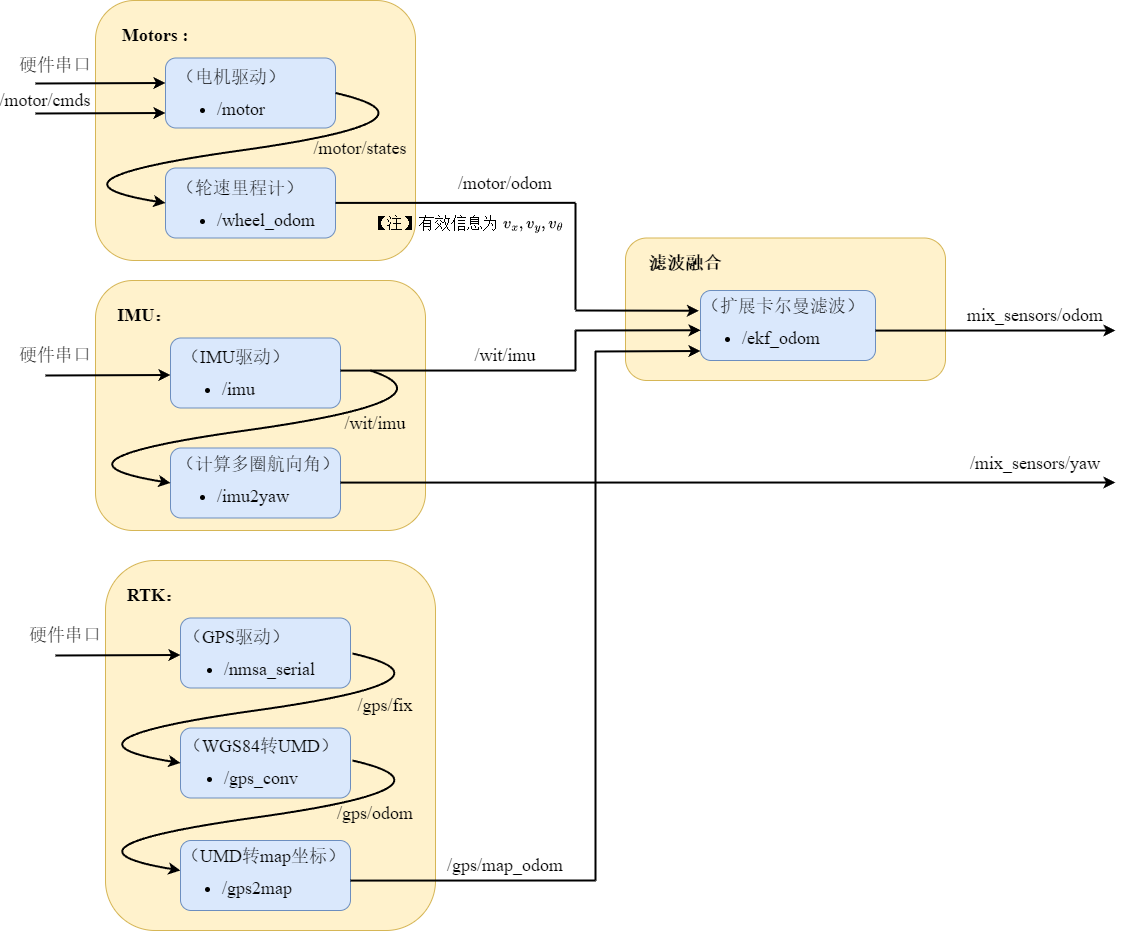

The diagram above was exported from draw.io. Its source (the exported page's mxGraphModel, read from the mxfile embedded in the PNG):
<mxGraphModel dx="2074" dy="1221" grid="1" gridSize="10" guides="1" tooltips="1" connect="1" arrows="1" fold="1" page="1" pageScale="1" pageWidth="827" pageHeight="1169" math="1" shadow="0">
  <root>
    <mxCell id="0" />
    <mxCell id="1" parent="0" />
    <mxCell id="Z7GnHJJwL7sNSk3DJskP-1" value="" style="rounded=1;whiteSpace=wrap;html=1;fontSize=18;fontFamily=Times New Roman,宋体;fillColor=#fff2cc;strokeColor=#d6b656;" vertex="1" parent="1">
      <mxGeometry x="140" y="230" width="320" height="260" as="geometry" />
    </mxCell>
    <mxCell id="Z7GnHJJwL7sNSk3DJskP-2" value="Motors :" style="text;html=1;strokeColor=none;fillColor=none;align=center;verticalAlign=middle;whiteSpace=wrap;rounded=0;fontSize=18;fontFamily=Times New Roman,宋体;fontStyle=1" vertex="1" parent="1">
      <mxGeometry x="160" y="250" width="80" height="30" as="geometry" />
    </mxCell>
    <mxCell id="Z7GnHJJwL7sNSk3DJskP-3" value="" style="rounded=1;whiteSpace=wrap;html=1;fillColor=#dae8fc;strokeColor=#6c8ebf;align=left;" vertex="1" parent="1">
      <mxGeometry x="210" y="287.5" width="170" height="70" as="geometry" />
    </mxCell>
    <mxCell id="Z7GnHJJwL7sNSk3DJskP-4" value="&lt;p style=&quot;line-height: 150%;&quot;&gt;（电机驱动）&lt;br&gt;&lt;/p&gt;&lt;ul style=&quot;line-height: 0%;&quot;&gt;&lt;li&gt;/motor&lt;/li&gt;&lt;/ul&gt;&lt;p&gt;&lt;/p&gt;" style="text;html=1;strokeColor=none;fillColor=none;align=left;verticalAlign=middle;whiteSpace=wrap;rounded=0;fontSize=18;fontFamily=Times New Roman,宋体;" vertex="1" parent="1">
      <mxGeometry x="220" y="300.5" width="140" height="30" as="geometry" />
    </mxCell>
    <mxCell id="Z7GnHJJwL7sNSk3DJskP-5" value="" style="rounded=1;whiteSpace=wrap;html=1;fillColor=#dae8fc;strokeColor=#6c8ebf;align=left;" vertex="1" parent="1">
      <mxGeometry x="210" y="397.5" width="170" height="70" as="geometry" />
    </mxCell>
    <mxCell id="Z7GnHJJwL7sNSk3DJskP-6" value="&lt;p style=&quot;line-height: 150%;&quot;&gt;（轮速里程计）&lt;br&gt;&lt;/p&gt;&lt;ul style=&quot;line-height: 0%;&quot;&gt;&lt;li&gt;/wheel_odom&lt;/li&gt;&lt;/ul&gt;&lt;p&gt;&lt;/p&gt;" style="text;html=1;strokeColor=none;fillColor=none;align=left;verticalAlign=middle;whiteSpace=wrap;rounded=0;fontSize=18;fontFamily=Times New Roman,宋体;" vertex="1" parent="1">
      <mxGeometry x="220" y="411.5" width="170" height="30" as="geometry" />
    </mxCell>
    <mxCell id="Z7GnHJJwL7sNSk3DJskP-7" value="" style="endArrow=classic;html=1;rounded=0;strokeWidth=2;" edge="1" parent="1">
      <mxGeometry width="50" height="50" relative="1" as="geometry">
        <mxPoint x="80" y="313" as="sourcePoint" />
        <mxPoint x="210" y="312.5" as="targetPoint" />
      </mxGeometry>
    </mxCell>
    <mxCell id="Z7GnHJJwL7sNSk3DJskP-8" value="硬件串口" style="text;html=1;strokeColor=none;fillColor=none;align=center;verticalAlign=middle;whiteSpace=wrap;rounded=0;fontSize=18;fontFamily=Times New Roman,宋体;" vertex="1" parent="1">
      <mxGeometry x="60" y="280" width="80" height="30" as="geometry" />
    </mxCell>
    <mxCell id="Z7GnHJJwL7sNSk3DJskP-9" value="" style="endArrow=classic;html=1;rounded=0;strokeWidth=2;" edge="1" parent="1">
      <mxGeometry width="50" height="50" relative="1" as="geometry">
        <mxPoint x="80" y="343" as="sourcePoint" />
        <mxPoint x="210" y="342.5" as="targetPoint" />
      </mxGeometry>
    </mxCell>
    <mxCell id="Z7GnHJJwL7sNSk3DJskP-10" value="/motor/cmds" style="text;html=1;strokeColor=none;fillColor=none;align=center;verticalAlign=middle;whiteSpace=wrap;rounded=0;fontSize=18;fontFamily=Times New Roman,宋体;" vertex="1" parent="1">
      <mxGeometry x="50" y="314.5" width="80" height="30" as="geometry" />
    </mxCell>
    <mxCell id="Z7GnHJJwL7sNSk3DJskP-11" value="" style="curved=1;endArrow=classic;html=1;rounded=0;entryX=0;entryY=0.5;entryDx=0;entryDy=0;strokeWidth=2;exitX=1;exitY=0.5;exitDx=0;exitDy=0;" edge="1" parent="1" source="Z7GnHJJwL7sNSk3DJskP-3" target="Z7GnHJJwL7sNSk3DJskP-5">
      <mxGeometry width="50" height="50" relative="1" as="geometry">
        <mxPoint x="410" y="320" as="sourcePoint" />
        <mxPoint x="430" y="270" as="targetPoint" />
        <Array as="points">
          <mxPoint x="500" y="350" />
          <mxPoint x="70" y="410" />
        </Array>
      </mxGeometry>
    </mxCell>
    <mxCell id="Z7GnHJJwL7sNSk3DJskP-13" value="/motor/states" style="text;html=1;strokeColor=none;fillColor=none;align=center;verticalAlign=middle;whiteSpace=wrap;rounded=0;fontSize=18;fontFamily=Times New Roman,宋体;" vertex="1" parent="1">
      <mxGeometry x="365" y="363" width="80" height="30" as="geometry" />
    </mxCell>
    <mxCell id="Z7GnHJJwL7sNSk3DJskP-15" value="/motor/odom" style="text;html=1;strokeColor=none;fillColor=none;align=center;verticalAlign=middle;whiteSpace=wrap;rounded=0;fontSize=18;fontFamily=Times New Roman,宋体;" vertex="1" parent="1">
      <mxGeometry x="510" y="397.5" width="80" height="30" as="geometry" />
    </mxCell>
    <mxCell id="Z7GnHJJwL7sNSk3DJskP-17" value="" style="rounded=1;whiteSpace=wrap;html=1;fontSize=18;fontFamily=Times New Roman,宋体;fillColor=#fff2cc;strokeColor=#d6b656;" vertex="1" parent="1">
      <mxGeometry x="140" y="510" width="330" height="250" as="geometry" />
    </mxCell>
    <mxCell id="Z7GnHJJwL7sNSk3DJskP-18" value="IMU：" style="text;html=1;strokeColor=none;fillColor=none;align=center;verticalAlign=middle;whiteSpace=wrap;rounded=0;fontSize=18;fontFamily=Times New Roman,宋体;fontStyle=1" vertex="1" parent="1">
      <mxGeometry x="150" y="530" width="80" height="30" as="geometry" />
    </mxCell>
    <mxCell id="Z7GnHJJwL7sNSk3DJskP-19" value="" style="rounded=1;whiteSpace=wrap;html=1;fillColor=#dae8fc;strokeColor=#6c8ebf;align=left;" vertex="1" parent="1">
      <mxGeometry x="215" y="567.5" width="170" height="70" as="geometry" />
    </mxCell>
    <mxCell id="Z7GnHJJwL7sNSk3DJskP-20" value="&lt;p style=&quot;line-height: 150%;&quot;&gt;（IMU驱动）&lt;br&gt;&lt;/p&gt;&lt;ul style=&quot;line-height: 0%;&quot;&gt;&lt;li&gt;/imu&lt;/li&gt;&lt;/ul&gt;&lt;p&gt;&lt;/p&gt;" style="text;html=1;strokeColor=none;fillColor=none;align=left;verticalAlign=middle;whiteSpace=wrap;rounded=0;fontSize=18;fontFamily=Times New Roman,宋体;" vertex="1" parent="1">
      <mxGeometry x="225" y="580.5" width="170" height="30" as="geometry" />
    </mxCell>
    <mxCell id="Z7GnHJJwL7sNSk3DJskP-21" value="" style="rounded=1;whiteSpace=wrap;html=1;fillColor=#dae8fc;strokeColor=#6c8ebf;align=left;" vertex="1" parent="1">
      <mxGeometry x="215" y="677.5" width="170" height="70" as="geometry" />
    </mxCell>
    <mxCell id="Z7GnHJJwL7sNSk3DJskP-23" value="" style="endArrow=classic;html=1;rounded=0;strokeWidth=2;" edge="1" parent="1">
      <mxGeometry width="50" height="50" relative="1" as="geometry">
        <mxPoint x="90" y="605" as="sourcePoint" />
        <mxPoint x="215" y="604.5" as="targetPoint" />
      </mxGeometry>
    </mxCell>
    <mxCell id="Z7GnHJJwL7sNSk3DJskP-24" value="硬件串口" style="text;html=1;strokeColor=none;fillColor=none;align=center;verticalAlign=middle;whiteSpace=wrap;rounded=0;fontSize=18;fontFamily=Times New Roman,宋体;" vertex="1" parent="1">
      <mxGeometry x="60" y="570" width="80" height="30" as="geometry" />
    </mxCell>
    <mxCell id="Z7GnHJJwL7sNSk3DJskP-27" value="" style="curved=1;endArrow=classic;html=1;rounded=0;entryX=0;entryY=0.5;entryDx=0;entryDy=0;strokeWidth=2;" edge="1" parent="1" target="Z7GnHJJwL7sNSk3DJskP-21">
      <mxGeometry width="50" height="50" relative="1" as="geometry">
        <mxPoint x="415" y="600" as="sourcePoint" />
        <mxPoint x="435" y="550" as="targetPoint" />
        <Array as="points">
          <mxPoint x="505" y="630" />
          <mxPoint x="75" y="690" />
        </Array>
      </mxGeometry>
    </mxCell>
    <mxCell id="Z7GnHJJwL7sNSk3DJskP-29" value="/wit/imu" style="text;html=1;strokeColor=none;fillColor=none;align=center;verticalAlign=middle;whiteSpace=wrap;rounded=0;fontSize=18;fontFamily=Times New Roman,宋体;" vertex="1" parent="1">
      <mxGeometry x="510" y="570" width="80" height="30" as="geometry" />
    </mxCell>
    <mxCell id="Z7GnHJJwL7sNSk3DJskP-30" value="" style="endArrow=classic;html=1;rounded=0;strokeWidth=2;" edge="1" parent="1">
      <mxGeometry width="50" height="50" relative="1" as="geometry">
        <mxPoint x="385" y="712.0799999999999" as="sourcePoint" />
        <mxPoint x="1160" y="712" as="targetPoint" />
      </mxGeometry>
    </mxCell>
    <mxCell id="Z7GnHJJwL7sNSk3DJskP-31" value="/mix_sensors/yaw" style="text;html=1;strokeColor=none;fillColor=none;align=center;verticalAlign=middle;whiteSpace=wrap;rounded=0;fontSize=18;fontFamily=Times New Roman,宋体;" vertex="1" parent="1">
      <mxGeometry x="1040" y="677.5" width="80" height="30" as="geometry" />
    </mxCell>
    <mxCell id="Z7GnHJJwL7sNSk3DJskP-33" value="&lt;p style=&quot;line-height: 150%;&quot;&gt;（计算多圈航向角）&lt;br&gt;&lt;/p&gt;&lt;ul style=&quot;line-height: 0%;&quot;&gt;&lt;li&gt;/imu2yaw&lt;/li&gt;&lt;/ul&gt;&lt;p&gt;&lt;/p&gt;" style="text;html=1;strokeColor=none;fillColor=none;align=left;verticalAlign=middle;whiteSpace=wrap;rounded=0;fontSize=18;fontFamily=Times New Roman,宋体;" vertex="1" parent="1">
      <mxGeometry x="220" y="687.5" width="170" height="30" as="geometry" />
    </mxCell>
    <mxCell id="Z7GnHJJwL7sNSk3DJskP-16" value="【注】有效信息为 \(v_x, v_y, v_\theta\)" style="text;html=1;strokeColor=none;fillColor=none;align=left;verticalAlign=middle;whiteSpace=wrap;rounded=0;fontSize=16;fontFamily=Times New Roman,宋体;" vertex="1" parent="1">
      <mxGeometry x="414" y="437.5" width="250" height="30" as="geometry" />
    </mxCell>
    <mxCell id="Z7GnHJJwL7sNSk3DJskP-34" value="" style="rounded=1;whiteSpace=wrap;html=1;fontSize=18;fontFamily=Times New Roman,宋体;fillColor=#fff2cc;strokeColor=#d6b656;" vertex="1" parent="1">
      <mxGeometry x="150" y="790" width="330" height="370" as="geometry" />
    </mxCell>
    <mxCell id="Z7GnHJJwL7sNSk3DJskP-35" value="RTK：" style="text;html=1;strokeColor=none;fillColor=none;align=center;verticalAlign=middle;whiteSpace=wrap;rounded=0;fontSize=18;fontFamily=Times New Roman,宋体;fontStyle=1" vertex="1" parent="1">
      <mxGeometry x="160" y="810" width="80" height="30" as="geometry" />
    </mxCell>
    <mxCell id="Z7GnHJJwL7sNSk3DJskP-36" value="" style="rounded=1;whiteSpace=wrap;html=1;fillColor=#dae8fc;strokeColor=#6c8ebf;align=left;" vertex="1" parent="1">
      <mxGeometry x="225" y="847.5" width="170" height="70" as="geometry" />
    </mxCell>
    <mxCell id="Z7GnHJJwL7sNSk3DJskP-37" value="&lt;p style=&quot;line-height: 150%;&quot;&gt;（GPS驱动）&lt;br&gt;&lt;/p&gt;&lt;ul style=&quot;line-height: 0%;&quot;&gt;&lt;li&gt;/nmsa_serial&lt;/li&gt;&lt;/ul&gt;&lt;p&gt;&lt;/p&gt;" style="text;html=1;strokeColor=none;fillColor=none;align=left;verticalAlign=middle;whiteSpace=wrap;rounded=0;fontSize=18;fontFamily=Times New Roman,宋体;" vertex="1" parent="1">
      <mxGeometry x="227" y="860.5" width="170" height="30" as="geometry" />
    </mxCell>
    <mxCell id="Z7GnHJJwL7sNSk3DJskP-38" value="" style="rounded=1;whiteSpace=wrap;html=1;fillColor=#dae8fc;strokeColor=#6c8ebf;align=left;" vertex="1" parent="1">
      <mxGeometry x="225" y="957.5" width="170" height="70" as="geometry" />
    </mxCell>
    <mxCell id="Z7GnHJJwL7sNSk3DJskP-39" value="" style="endArrow=classic;html=1;rounded=0;strokeWidth=2;" edge="1" parent="1">
      <mxGeometry width="50" height="50" relative="1" as="geometry">
        <mxPoint x="100" y="885" as="sourcePoint" />
        <mxPoint x="225" y="884.5" as="targetPoint" />
      </mxGeometry>
    </mxCell>
    <mxCell id="Z7GnHJJwL7sNSk3DJskP-40" value="硬件串口" style="text;html=1;strokeColor=none;fillColor=none;align=center;verticalAlign=middle;whiteSpace=wrap;rounded=0;fontSize=18;fontFamily=Times New Roman,宋体;" vertex="1" parent="1">
      <mxGeometry x="70" y="850" width="80" height="30" as="geometry" />
    </mxCell>
    <mxCell id="Z7GnHJJwL7sNSk3DJskP-41" value="" style="curved=1;endArrow=classic;html=1;rounded=0;entryX=0;entryY=0.5;entryDx=0;entryDy=0;strokeWidth=2;exitX=1;exitY=0.75;exitDx=0;exitDy=0;" edge="1" parent="1" target="Z7GnHJJwL7sNSk3DJskP-38" source="Z7GnHJJwL7sNSk3DJskP-37">
      <mxGeometry width="50" height="50" relative="1" as="geometry">
        <mxPoint x="425" y="880" as="sourcePoint" />
        <mxPoint x="445" y="830" as="targetPoint" />
        <Array as="points">
          <mxPoint x="515" y="910" />
          <mxPoint x="85" y="970" />
        </Array>
      </mxGeometry>
    </mxCell>
    <mxCell id="Z7GnHJJwL7sNSk3DJskP-46" value="&lt;p style=&quot;line-height: 150%;&quot;&gt;（WGS84转UMD）&lt;br&gt;&lt;/p&gt;&lt;ul style=&quot;line-height: 0%;&quot;&gt;&lt;li&gt;/gps_conv&lt;/li&gt;&lt;/ul&gt;&lt;p&gt;&lt;/p&gt;" style="text;html=1;strokeColor=none;fillColor=none;align=left;verticalAlign=middle;whiteSpace=wrap;rounded=0;fontSize=18;fontFamily=Times New Roman,宋体;" vertex="1" parent="1">
      <mxGeometry x="227" y="970" width="170" height="30" as="geometry" />
    </mxCell>
    <mxCell id="Z7GnHJJwL7sNSk3DJskP-47" value="/gps/fix" style="text;html=1;strokeColor=none;fillColor=none;align=center;verticalAlign=middle;whiteSpace=wrap;rounded=0;fontSize=18;fontFamily=Times New Roman,宋体;" vertex="1" parent="1">
      <mxGeometry x="390" y="920" width="80" height="30" as="geometry" />
    </mxCell>
    <mxCell id="Z7GnHJJwL7sNSk3DJskP-48" value="" style="curved=1;endArrow=classic;html=1;rounded=0;entryX=0;entryY=0.5;entryDx=0;entryDy=0;strokeWidth=2;exitX=1;exitY=0.75;exitDx=0;exitDy=0;" edge="1" parent="1">
      <mxGeometry width="50" height="50" relative="1" as="geometry">
        <mxPoint x="397" y="990" as="sourcePoint" />
        <mxPoint x="225" y="1100" as="targetPoint" />
        <Array as="points">
          <mxPoint x="515" y="1017" />
          <mxPoint x="85" y="1077" />
        </Array>
      </mxGeometry>
    </mxCell>
    <mxCell id="Z7GnHJJwL7sNSk3DJskP-49" value="/gps/odom" style="text;html=1;strokeColor=none;fillColor=none;align=center;verticalAlign=middle;whiteSpace=wrap;rounded=0;fontSize=18;fontFamily=Times New Roman,宋体;" vertex="1" parent="1">
      <mxGeometry x="380" y="1027.5" width="80" height="30" as="geometry" />
    </mxCell>
    <mxCell id="Z7GnHJJwL7sNSk3DJskP-50" value="" style="rounded=1;whiteSpace=wrap;html=1;fillColor=#dae8fc;strokeColor=#6c8ebf;align=left;" vertex="1" parent="1">
      <mxGeometry x="225" y="1070" width="170" height="70" as="geometry" />
    </mxCell>
    <mxCell id="Z7GnHJJwL7sNSk3DJskP-51" value="&lt;p style=&quot;line-height: 150%;&quot;&gt;（UMD转map坐标）&lt;br&gt;&lt;/p&gt;&lt;ul style=&quot;line-height: 0%;&quot;&gt;&lt;li&gt;/gps2map&lt;/li&gt;&lt;/ul&gt;&lt;p&gt;&lt;/p&gt;" style="text;html=1;strokeColor=none;fillColor=none;align=left;verticalAlign=middle;whiteSpace=wrap;rounded=0;fontSize=18;fontFamily=Times New Roman,宋体;" vertex="1" parent="1">
      <mxGeometry x="225" y="1080" width="170" height="30" as="geometry" />
    </mxCell>
    <mxCell id="Z7GnHJJwL7sNSk3DJskP-53" value="/gps/map_odom" style="text;html=1;strokeColor=none;fillColor=none;align=center;verticalAlign=middle;whiteSpace=wrap;rounded=0;fontSize=18;fontFamily=Times New Roman,宋体;" vertex="1" parent="1">
      <mxGeometry x="510" y="1080" width="80" height="30" as="geometry" />
    </mxCell>
    <mxCell id="Z7GnHJJwL7sNSk3DJskP-54" value="" style="rounded=1;whiteSpace=wrap;html=1;fontSize=18;fontFamily=Times New Roman,宋体;fillColor=#fff2cc;strokeColor=#d6b656;" vertex="1" parent="1">
      <mxGeometry x="670" y="467.5" width="320" height="142.5" as="geometry" />
    </mxCell>
    <mxCell id="Z7GnHJJwL7sNSk3DJskP-55" value="滤波融合" style="text;html=1;strokeColor=none;fillColor=none;align=center;verticalAlign=middle;whiteSpace=wrap;rounded=0;fontSize=18;fontFamily=Times New Roman,宋体;fontStyle=1" vertex="1" parent="1">
      <mxGeometry x="690" y="477.5" width="80" height="30" as="geometry" />
    </mxCell>
    <mxCell id="Z7GnHJJwL7sNSk3DJskP-56" value="" style="rounded=1;whiteSpace=wrap;html=1;fillColor=#dae8fc;strokeColor=#6c8ebf;align=left;" vertex="1" parent="1">
      <mxGeometry x="745" y="520" width="175" height="70" as="geometry" />
    </mxCell>
    <mxCell id="Z7GnHJJwL7sNSk3DJskP-57" value="&lt;p style=&quot;line-height: 150%;&quot;&gt;（扩展卡尔曼滤波）&lt;br&gt;&lt;/p&gt;&lt;ul style=&quot;line-height: 0%;&quot;&gt;&lt;li&gt;/ekf_odom&lt;/li&gt;&lt;/ul&gt;&lt;p&gt;&lt;/p&gt;" style="text;html=1;strokeColor=none;fillColor=none;align=left;verticalAlign=middle;whiteSpace=wrap;rounded=0;fontSize=18;fontFamily=Times New Roman,宋体;" vertex="1" parent="1">
      <mxGeometry x="745" y="530" width="170" height="30" as="geometry" />
    </mxCell>
    <mxCell id="Z7GnHJJwL7sNSk3DJskP-59" value="" style="endArrow=none;html=1;rounded=0;strokeWidth=2;" edge="1" parent="1">
      <mxGeometry width="50" height="50" relative="1" as="geometry">
        <mxPoint x="380" y="432.40999999999997" as="sourcePoint" />
        <mxPoint x="620" y="432.33" as="targetPoint" />
      </mxGeometry>
    </mxCell>
    <mxCell id="Z7GnHJJwL7sNSk3DJskP-14" value="" style="endArrow=classic;html=1;rounded=0;strokeWidth=2;entryX=-0.009;entryY=0.341;entryDx=0;entryDy=0;entryPerimeter=0;" edge="1" parent="1" target="Z7GnHJJwL7sNSk3DJskP-57">
      <mxGeometry width="50" height="50" relative="1" as="geometry">
        <mxPoint x="620" y="540" as="sourcePoint" />
        <mxPoint x="745" y="538.33" as="targetPoint" />
      </mxGeometry>
    </mxCell>
    <mxCell id="Z7GnHJJwL7sNSk3DJskP-60" value="" style="endArrow=none;html=1;rounded=0;strokeWidth=2;" edge="1" parent="1">
      <mxGeometry width="50" height="50" relative="1" as="geometry">
        <mxPoint x="620" y="432.53999999999996" as="sourcePoint" />
        <mxPoint x="620" y="539" as="targetPoint" />
      </mxGeometry>
    </mxCell>
    <mxCell id="Z7GnHJJwL7sNSk3DJskP-61" value="" style="endArrow=none;html=1;rounded=0;strokeWidth=2;" edge="1" parent="1">
      <mxGeometry width="50" height="50" relative="1" as="geometry">
        <mxPoint x="385" y="600.0799999999999" as="sourcePoint" />
        <mxPoint x="620" y="600" as="targetPoint" />
      </mxGeometry>
    </mxCell>
    <mxCell id="Z7GnHJJwL7sNSk3DJskP-62" value="" style="endArrow=none;html=1;rounded=0;strokeWidth=2;" edge="1" parent="1">
      <mxGeometry width="50" height="50" relative="1" as="geometry">
        <mxPoint x="620" y="560" as="sourcePoint" />
        <mxPoint x="620" y="600" as="targetPoint" />
      </mxGeometry>
    </mxCell>
    <mxCell id="Z7GnHJJwL7sNSk3DJskP-63" value="" style="endArrow=classic;html=1;rounded=0;strokeWidth=2;entryX=-0.009;entryY=0.341;entryDx=0;entryDy=0;entryPerimeter=0;" edge="1" parent="1">
      <mxGeometry width="50" height="50" relative="1" as="geometry">
        <mxPoint x="620" y="560" as="sourcePoint" />
        <mxPoint x="745" y="559.76" as="targetPoint" />
      </mxGeometry>
    </mxCell>
    <mxCell id="Z7GnHJJwL7sNSk3DJskP-64" value="" style="endArrow=classic;html=1;rounded=0;strokeWidth=2;" edge="1" parent="1">
      <mxGeometry width="50" height="50" relative="1" as="geometry">
        <mxPoint x="640" y="581" as="sourcePoint" />
        <mxPoint x="745" y="580.5" as="targetPoint" />
      </mxGeometry>
    </mxCell>
    <mxCell id="Z7GnHJJwL7sNSk3DJskP-65" value="" style="endArrow=none;html=1;rounded=0;strokeWidth=2;" edge="1" parent="1">
      <mxGeometry width="50" height="50" relative="1" as="geometry">
        <mxPoint x="640" y="580.5" as="sourcePoint" />
        <mxPoint x="640" y="1110" as="targetPoint" />
      </mxGeometry>
    </mxCell>
    <mxCell id="Z7GnHJJwL7sNSk3DJskP-66" value="" style="endArrow=none;html=1;rounded=0;strokeWidth=2;" edge="1" parent="1">
      <mxGeometry width="50" height="50" relative="1" as="geometry">
        <mxPoint x="395" y="1110.08" as="sourcePoint" />
        <mxPoint x="640" y="1110" as="targetPoint" />
      </mxGeometry>
    </mxCell>
    <mxCell id="Z7GnHJJwL7sNSk3DJskP-68" value="" style="endArrow=classic;html=1;rounded=0;strokeWidth=2;" edge="1" parent="1">
      <mxGeometry width="50" height="50" relative="1" as="geometry">
        <mxPoint x="920" y="560.0799999999999" as="sourcePoint" />
        <mxPoint x="1160" y="560" as="targetPoint" />
      </mxGeometry>
    </mxCell>
    <mxCell id="Z7GnHJJwL7sNSk3DJskP-69" value="mix_sensors/odom" style="text;html=1;strokeColor=none;fillColor=none;align=center;verticalAlign=middle;whiteSpace=wrap;rounded=0;fontSize=18;fontFamily=Times New Roman,宋体;" vertex="1" parent="1">
      <mxGeometry x="1040" y="530" width="80" height="30" as="geometry" />
    </mxCell>
    <mxCell id="Z7GnHJJwL7sNSk3DJskP-70" value="/wit/imu" style="text;html=1;strokeColor=none;fillColor=none;align=center;verticalAlign=middle;whiteSpace=wrap;rounded=0;fontSize=18;fontFamily=Times New Roman,宋体;" vertex="1" parent="1">
      <mxGeometry x="380" y="637.5" width="80" height="30" as="geometry" />
    </mxCell>
  </root>
</mxGraphModel>